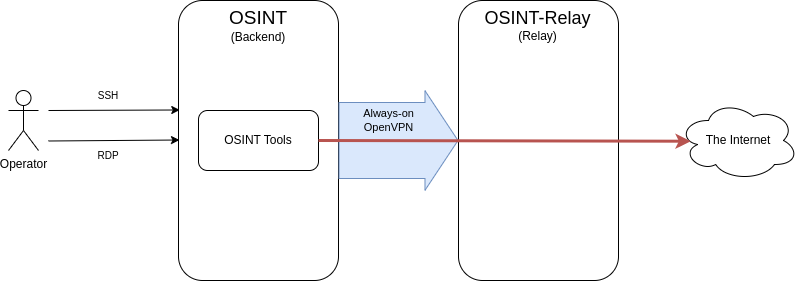

The diagram above was exported from draw.io. Its source (the exported page's mxGraphModel, read from the mxfile embedded in the PNG):
<mxGraphModel dx="989" dy="600" grid="1" gridSize="10" guides="1" tooltips="1" connect="1" arrows="1" fold="1" page="1" pageScale="1" pageWidth="850" pageHeight="1100" math="0" shadow="0">
  <root>
    <mxCell id="0" />
    <mxCell id="1" parent="0" />
    <mxCell id="xtoA8kuY6AniBKlyXmYx-1" value="" style="rounded=1;whiteSpace=wrap;html=1;" parent="1" vertex="1">
      <mxGeometry x="200" y="320" width="160" height="280" as="geometry" />
    </mxCell>
    <mxCell id="xtoA8kuY6AniBKlyXmYx-3" value="" style="rounded=1;whiteSpace=wrap;html=1;" parent="1" vertex="1">
      <mxGeometry x="480" y="320" width="160" height="280" as="geometry" />
    </mxCell>
    <mxCell id="xtoA8kuY6AniBKlyXmYx-8" value="&lt;font style=&quot;&quot;&gt;&lt;span style=&quot;font-size: 19px;&quot;&gt;OSINT&lt;/span&gt;&lt;br&gt;&lt;font style=&quot;font-size: 12px;&quot;&gt;(Backend)&lt;/font&gt;&lt;br&gt;&lt;/font&gt;" style="text;html=1;strokeColor=none;fillColor=none;align=center;verticalAlign=middle;whiteSpace=wrap;rounded=0;" parent="1" vertex="1">
      <mxGeometry x="250" y="330" width="60" height="30" as="geometry" />
    </mxCell>
    <mxCell id="xtoA8kuY6AniBKlyXmYx-9" value="&lt;font style=&quot;&quot;&gt;&lt;font style=&quot;font-size: 18px;&quot;&gt;OSINT-Relay&lt;/font&gt;&lt;br&gt;&lt;font style=&quot;font-size: 12px;&quot;&gt;(Relay)&lt;/font&gt;&lt;br&gt;&lt;/font&gt;" style="text;html=1;strokeColor=none;fillColor=none;align=center;verticalAlign=middle;whiteSpace=wrap;rounded=0;" parent="1" vertex="1">
      <mxGeometry x="472.5" y="330" width="175" height="30" as="geometry" />
    </mxCell>
    <mxCell id="xtoA8kuY6AniBKlyXmYx-11" value="" style="shape=flexArrow;endArrow=classic;html=1;rounded=0;exitX=1;exitY=0.5;exitDx=0;exitDy=0;endWidth=22.53472222222222;endSize=10.67;width=76;fillColor=#dae8fc;strokeColor=#6c8ebf;labelBackgroundColor=#DAE8FC;" parent="1" source="xtoA8kuY6AniBKlyXmYx-1" target="xtoA8kuY6AniBKlyXmYx-3" edge="1">
      <mxGeometry width="50" height="50" relative="1" as="geometry">
        <mxPoint x="340" y="430" as="sourcePoint" />
        <mxPoint x="440" y="380" as="targetPoint" />
      </mxGeometry>
    </mxCell>
    <mxCell id="LClEg7o3yGqHfvYDXH5X-3" value="Always-on &lt;br&gt;OpenVPN" style="edgeLabel;html=1;align=center;verticalAlign=middle;resizable=0;points=[];labelBackgroundColor=#DAE8FC;" vertex="1" connectable="0" parent="xtoA8kuY6AniBKlyXmYx-11">
      <mxGeometry x="0.5167" y="-5" relative="1" as="geometry">
        <mxPoint x="-41" y="-25" as="offset" />
      </mxGeometry>
    </mxCell>
    <mxCell id="xtoA8kuY6AniBKlyXmYx-15" value="Operator" style="shape=umlActor;verticalLabelPosition=bottom;verticalAlign=top;html=1;outlineConnect=0;" parent="1" vertex="1">
      <mxGeometry x="30" y="410" width="30" height="60" as="geometry" />
    </mxCell>
    <mxCell id="xtoA8kuY6AniBKlyXmYx-17" value="&lt;font style=&quot;font-size: 10px;&quot;&gt;SSH&lt;/font&gt;" style="text;html=1;strokeColor=none;fillColor=none;align=center;verticalAlign=middle;whiteSpace=wrap;rounded=0;" parent="1" vertex="1">
      <mxGeometry x="100" y="400" width="60" height="30" as="geometry" />
    </mxCell>
    <mxCell id="xtoA8kuY6AniBKlyXmYx-28" value="" style="endArrow=classic;html=1;rounded=0;entryX=0.008;entryY=0.391;entryDx=0;entryDy=0;entryPerimeter=0;" parent="1" target="xtoA8kuY6AniBKlyXmYx-1" edge="1">
      <mxGeometry width="50" height="50" relative="1" as="geometry">
        <mxPoint x="70" y="430" as="sourcePoint" />
        <mxPoint x="150" y="420" as="targetPoint" />
      </mxGeometry>
    </mxCell>
    <mxCell id="LClEg7o3yGqHfvYDXH5X-4" value="OSINT Tools" style="rounded=1;whiteSpace=wrap;html=1;" vertex="1" parent="1">
      <mxGeometry x="220" y="430" width="120" height="60" as="geometry" />
    </mxCell>
    <mxCell id="LClEg7o3yGqHfvYDXH5X-5" value="The Internet" style="ellipse;shape=cloud;whiteSpace=wrap;html=1;" vertex="1" parent="1">
      <mxGeometry x="700" y="420" width="120" height="80" as="geometry" />
    </mxCell>
    <mxCell id="LClEg7o3yGqHfvYDXH5X-6" value="" style="endArrow=classic;html=1;rounded=0;exitX=1;exitY=0.5;exitDx=0;exitDy=0;entryX=0.102;entryY=0.509;entryDx=0;entryDy=0;entryPerimeter=0;fillColor=#f8cecc;strokeColor=#b85450;strokeWidth=3;" edge="1" parent="1" source="LClEg7o3yGqHfvYDXH5X-4" target="LClEg7o3yGqHfvYDXH5X-5">
      <mxGeometry width="50" height="50" relative="1" as="geometry">
        <mxPoint x="400" y="330" as="sourcePoint" />
        <mxPoint x="450" y="280" as="targetPoint" />
      </mxGeometry>
    </mxCell>
    <mxCell id="LClEg7o3yGqHfvYDXH5X-7" value="" style="endArrow=classic;html=1;rounded=0;entryX=0.008;entryY=0.391;entryDx=0;entryDy=0;entryPerimeter=0;" edge="1" parent="1">
      <mxGeometry width="50" height="50" relative="1" as="geometry">
        <mxPoint x="70" y="460.5" as="sourcePoint" />
        <mxPoint x="201" y="459.5" as="targetPoint" />
      </mxGeometry>
    </mxCell>
    <mxCell id="LClEg7o3yGqHfvYDXH5X-8" value="&lt;font style=&quot;font-size: 10px;&quot;&gt;RDP&lt;/font&gt;" style="text;html=1;strokeColor=none;fillColor=none;align=center;verticalAlign=middle;whiteSpace=wrap;rounded=0;" vertex="1" parent="1">
      <mxGeometry x="100" y="460" width="60" height="30" as="geometry" />
    </mxCell>
  </root>
</mxGraphModel>